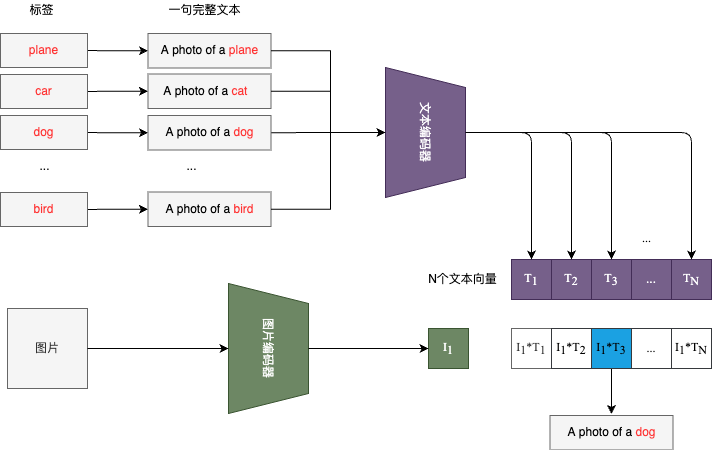

The diagram above was exported from draw.io. Its source (the exported page's mxGraphModel, read from the mxfile embedded in the PNG):
<mxGraphModel dx="773" dy="975" grid="0" gridSize="10" guides="1" tooltips="1" connect="1" arrows="1" fold="1" page="1" pageScale="1" pageWidth="850" pageHeight="1100" background="#ffffff" math="0" shadow="0">
  <root>
    <mxCell id="0" />
    <mxCell id="1" parent="0" />
    <mxCell id="2" value="文本编码器" style="shape=trapezoid;perimeter=trapezoidPerimeter;whiteSpace=wrap;html=1;fixedSize=1;rotation=90;fillColor=#76608a;strokeColor=#432D57;fontColor=#ffffff;" vertex="1" parent="1">
      <mxGeometry x="608" y="166" width="130" height="80" as="geometry" />
    </mxCell>
    <mxCell id="3" value="图片编码器" style="shape=trapezoid;perimeter=trapezoidPerimeter;whiteSpace=wrap;html=1;fixedSize=1;rotation=90;fillColor=#6d8764;fontColor=#ffffff;strokeColor=#3A5431;" vertex="1" parent="1">
      <mxGeometry x="451" y="382" width="130" height="80" as="geometry" />
    </mxCell>
    <mxCell id="4" value="图片" style="whiteSpace=wrap;html=1;aspect=fixed;fillColor=#f5f5f5;fontColor=#333333;strokeColor=#666666;" vertex="1" parent="1">
      <mxGeometry x="255" y="382" width="80" height="80" as="geometry" />
    </mxCell>
    <mxCell id="5" value="" style="endArrow=classic;html=1;entryX=0.5;entryY=1;entryDx=0;entryDy=0;strokeColor=#000000;exitX=1;exitY=0.5;exitDx=0;exitDy=0;" edge="1" parent="1" source="4" target="3">
      <mxGeometry width="50" height="50" relative="1" as="geometry">
        <mxPoint x="396" y="422" as="sourcePoint" />
        <mxPoint x="446" y="402" as="targetPoint" />
      </mxGeometry>
    </mxCell>
    <mxCell id="6" value="&lt;font face=&quot;Times New Roman&quot;&gt;T&lt;span style=&quot;font-size: 10px&quot;&gt;&lt;sub&gt;1&lt;/sub&gt;&lt;/span&gt;&lt;/font&gt;" style="whiteSpace=wrap;html=1;aspect=fixed;fillColor=#76608a;fontColor=#ffffff;strokeColor=#432D57;" vertex="1" parent="1">
      <mxGeometry x="759" y="333" width="40" height="40" as="geometry" />
    </mxCell>
    <mxCell id="7" value="&lt;font face=&quot;Times New Roman&quot;&gt;T&lt;sub&gt;2&lt;/sub&gt;&lt;/font&gt;" style="whiteSpace=wrap;html=1;aspect=fixed;fillColor=#76608a;fontColor=#ffffff;strokeColor=#432D57;" vertex="1" parent="1">
      <mxGeometry x="799" y="333" width="40" height="40" as="geometry" />
    </mxCell>
    <mxCell id="8" value="&lt;font face=&quot;Times New Roman&quot;&gt;T&lt;sub&gt;3&lt;/sub&gt;&lt;/font&gt;" style="whiteSpace=wrap;html=1;aspect=fixed;fillColor=#76608a;fontColor=#ffffff;strokeColor=#432D57;" vertex="1" parent="1">
      <mxGeometry x="839" y="333" width="40" height="40" as="geometry" />
    </mxCell>
    <mxCell id="9" value="..." style="whiteSpace=wrap;html=1;aspect=fixed;fillColor=#76608a;fontColor=#ffffff;strokeColor=#432D57;" vertex="1" parent="1">
      <mxGeometry x="879" y="333" width="40" height="40" as="geometry" />
    </mxCell>
    <mxCell id="10" value="&lt;font face=&quot;Times New Roman&quot;&gt;T&lt;sub&gt;N&lt;/sub&gt;&lt;/font&gt;" style="whiteSpace=wrap;html=1;aspect=fixed;fillColor=#76608a;fontColor=#ffffff;strokeColor=#432D57;" vertex="1" parent="1">
      <mxGeometry x="919" y="333" width="40" height="40" as="geometry" />
    </mxCell>
    <mxCell id="11" value="" style="edgeStyle=segmentEdgeStyle;endArrow=classic;html=1;fontFamily=Times New Roman;exitX=0.5;exitY=0;exitDx=0;exitDy=0;entryX=0.5;entryY=0;entryDx=0;entryDy=0;strokeColor=#000000;" edge="1" parent="1" source="2" target="10">
      <mxGeometry width="50" height="50" relative="1" as="geometry">
        <mxPoint x="656" y="212" as="sourcePoint" />
        <mxPoint x="706" y="162" as="targetPoint" />
      </mxGeometry>
    </mxCell>
    <mxCell id="12" value="" style="edgeStyle=segmentEdgeStyle;endArrow=classic;html=1;fontFamily=Times New Roman;exitX=0.5;exitY=0;exitDx=0;exitDy=0;entryX=0.5;entryY=0;entryDx=0;entryDy=0;strokeColor=#000000;" edge="1" parent="1" source="2" target="8">
      <mxGeometry width="50" height="50" relative="1" as="geometry">
        <mxPoint x="616" y="312" as="sourcePoint" />
        <mxPoint x="666" y="262" as="targetPoint" />
      </mxGeometry>
    </mxCell>
    <mxCell id="13" value="" style="edgeStyle=segmentEdgeStyle;endArrow=classic;html=1;fontFamily=Times New Roman;exitX=0.5;exitY=0;exitDx=0;exitDy=0;strokeColor=#000000;" edge="1" parent="1" source="2" target="7">
      <mxGeometry width="50" height="50" relative="1" as="geometry">
        <mxPoint x="626" y="312" as="sourcePoint" />
        <mxPoint x="676" y="262" as="targetPoint" />
      </mxGeometry>
    </mxCell>
    <mxCell id="14" value="" style="edgeStyle=segmentEdgeStyle;endArrow=classic;html=1;fontFamily=Times New Roman;exitX=0.5;exitY=0;exitDx=0;exitDy=0;strokeColor=#000000;" edge="1" parent="1" source="2" target="6">
      <mxGeometry width="50" height="50" relative="1" as="geometry">
        <mxPoint x="576" y="382" as="sourcePoint" />
        <mxPoint x="626" y="332" as="targetPoint" />
      </mxGeometry>
    </mxCell>
    <mxCell id="15" value="&lt;font face=&quot;Times New Roman&quot;&gt;I&lt;span style=&quot;font-size: 10px&quot;&gt;&lt;sub&gt;1&lt;br&gt;&lt;/sub&gt;&lt;/span&gt;&lt;/font&gt;" style="whiteSpace=wrap;html=1;aspect=fixed;fillColor=#6d8764;fontColor=#ffffff;strokeColor=#3A5431;" vertex="1" parent="1">
      <mxGeometry x="676" y="402" width="40" height="40" as="geometry" />
    </mxCell>
    <mxCell id="16" value="&lt;font face=&quot;Times New Roman&quot;&gt;I&lt;span style=&quot;font-size: 10px&quot;&gt;&lt;sub&gt;1&lt;/sub&gt;&lt;/span&gt;*T&lt;sub&gt;1&lt;/sub&gt;&lt;/font&gt;" style="whiteSpace=wrap;html=1;aspect=fixed;fillColor=#FFFFFF;fontColor=#333333;strokeColor=#666666;" vertex="1" parent="1">
      <mxGeometry x="759" y="402" width="40" height="40" as="geometry" />
    </mxCell>
    <mxCell id="17" value="&lt;font color=&quot;#000000&quot;&gt;&lt;span style=&quot;font-family: &amp;#34;times new roman&amp;#34;&quot;&gt;I&lt;/span&gt;&lt;span style=&quot;font-family: &amp;#34;times new roman&amp;#34; ; font-size: 10px&quot;&gt;&lt;sub&gt;1&lt;/sub&gt;&lt;/span&gt;&lt;span style=&quot;font-family: &amp;#34;times new roman&amp;#34;&quot;&gt;*T&lt;span style=&quot;font-size: 10px&quot;&gt;&lt;sub&gt;2&lt;/sub&gt;&lt;/span&gt;&lt;/span&gt;&lt;/font&gt;" style="whiteSpace=wrap;html=1;aspect=fixed;fillColor=#FFFFFF;strokeColor=#36393d;" vertex="1" parent="1">
      <mxGeometry x="799" y="402" width="40" height="40" as="geometry" />
    </mxCell>
    <mxCell id="18" style="edgeStyle=none;rounded=0;html=1;fontColor=#000000;strokeColor=#000000;" edge="1" parent="1" source="19">
      <mxGeometry relative="1" as="geometry">
        <mxPoint x="859" y="487.42857142857156" as="targetPoint" />
      </mxGeometry>
    </mxCell>
    <mxCell id="19" value="&lt;font color=&quot;#000000&quot;&gt;&lt;span style=&quot;font-family: &amp;#34;times new roman&amp;#34;&quot;&gt;I&lt;/span&gt;&lt;span style=&quot;font-family: &amp;#34;times new roman&amp;#34; ; font-size: 10px&quot;&gt;&lt;sub&gt;1&lt;/sub&gt;&lt;/span&gt;&lt;span style=&quot;font-family: &amp;#34;times new roman&amp;#34;&quot;&gt;*T&lt;/span&gt;&lt;sub style=&quot;font-family: &amp;#34;times new roman&amp;#34;&quot;&gt;3&lt;/sub&gt;&lt;/font&gt;" style="whiteSpace=wrap;html=1;aspect=fixed;strokeColor=#36393d;fillColor=#1BA1E2;" vertex="1" parent="1">
      <mxGeometry x="839" y="402" width="40" height="40" as="geometry" />
    </mxCell>
    <mxCell id="20" value="&lt;font face=&quot;times new roman&quot; color=&quot;#000000&quot;&gt;...&lt;/font&gt;" style="whiteSpace=wrap;html=1;aspect=fixed;fillColor=#FFFFFF;strokeColor=#36393d;" vertex="1" parent="1">
      <mxGeometry x="879" y="402" width="40" height="40" as="geometry" />
    </mxCell>
    <mxCell id="21" value="&lt;font color=&quot;#000000&quot;&gt;&lt;span style=&quot;font-family: &amp;#34;times new roman&amp;#34;&quot;&gt;I&lt;/span&gt;&lt;span style=&quot;font-family: &amp;#34;times new roman&amp;#34; ; font-size: 10px&quot;&gt;&lt;sub&gt;1&lt;/sub&gt;&lt;/span&gt;&lt;span style=&quot;font-family: &amp;#34;times new roman&amp;#34;&quot;&gt;*T&lt;/span&gt;&lt;sub style=&quot;font-family: &amp;#34;times new roman&amp;#34;&quot;&gt;N&lt;/sub&gt;&lt;/font&gt;" style="whiteSpace=wrap;html=1;aspect=fixed;strokeColor=#36393d;fillColor=#FFFFFF;" vertex="1" parent="1">
      <mxGeometry x="919" y="402" width="40" height="40" as="geometry" />
    </mxCell>
    <mxCell id="22" value="..." style="text;html=1;align=center;verticalAlign=middle;resizable=0;points=[];autosize=1;strokeColor=none;fillColor=none;fontFamily=Times New Roman;fontColor=#000000;" vertex="1" parent="1">
      <mxGeometry x="884" y="303" width="19" height="18" as="geometry" />
    </mxCell>
    <mxCell id="23" value="" style="edgeStyle=segmentEdgeStyle;endArrow=classic;html=1;fontFamily=Times New Roman;fontColor=#000000;strokeColor=#000000;entryX=0;entryY=0.5;entryDx=0;entryDy=0;exitX=0.5;exitY=0;exitDx=0;exitDy=0;rounded=0;" edge="1" parent="1" source="3" target="15">
      <mxGeometry width="50" height="50" relative="1" as="geometry">
        <mxPoint x="570" y="722" as="sourcePoint" />
        <mxPoint x="620" y="672" as="targetPoint" />
      </mxGeometry>
    </mxCell>
    <mxCell id="24" value="N个文本向量" style="text;html=1;align=center;verticalAlign=middle;resizable=0;points=[];autosize=1;strokeColor=none;fillColor=none;fontColor=#000000;" vertex="1" parent="1">
      <mxGeometry x="670" y="344" width="79" height="18" as="geometry" />
    </mxCell>
    <mxCell id="25" style="edgeStyle=none;html=1;entryX=0;entryY=0.5;entryDx=0;entryDy=0;fontColor=#000000;strokeColor=#000000;" edge="1" parent="1" source="26" target="36">
      <mxGeometry relative="1" as="geometry" />
    </mxCell>
    <mxCell id="26" value="&lt;font color=&quot;#ff3333&quot;&gt;car&lt;/font&gt;" style="rounded=0;whiteSpace=wrap;html=1;fillColor=#f5f5f5;fontColor=#333333;strokeColor=#666666;" vertex="1" parent="1">
      <mxGeometry x="248" y="148" width="87" height="34" as="geometry" />
    </mxCell>
    <mxCell id="27" style="edgeStyle=none;html=1;entryX=0;entryY=0.5;entryDx=0;entryDy=0;fontColor=#000000;strokeColor=#000000;" edge="1" parent="1" source="28" target="38">
      <mxGeometry relative="1" as="geometry" />
    </mxCell>
    <mxCell id="28" value="&lt;font color=&quot;#ff3333&quot;&gt;dog&lt;/font&gt;" style="rounded=0;whiteSpace=wrap;html=1;fillColor=#f5f5f5;fontColor=#333333;strokeColor=#666666;" vertex="1" parent="1">
      <mxGeometry x="248" y="189" width="87" height="34" as="geometry" />
    </mxCell>
    <mxCell id="29" style="edgeStyle=none;html=1;entryX=0;entryY=0.5;entryDx=0;entryDy=0;fontColor=#000000;strokeColor=#000000;" edge="1" parent="1" source="30" target="39">
      <mxGeometry relative="1" as="geometry" />
    </mxCell>
    <mxCell id="30" value="&lt;font color=&quot;#ff3333&quot;&gt;bird&lt;/font&gt;" style="rounded=0;whiteSpace=wrap;html=1;fillColor=#f5f5f5;fontColor=#333333;strokeColor=#666666;" vertex="1" parent="1">
      <mxGeometry x="248" y="266" width="87" height="34" as="geometry" />
    </mxCell>
    <mxCell id="31" style="edgeStyle=none;html=1;entryX=0;entryY=0.5;entryDx=0;entryDy=0;fontColor=#000000;strokeColor=#000000;" edge="1" parent="1" source="32" target="34">
      <mxGeometry relative="1" as="geometry" />
    </mxCell>
    <mxCell id="32" value="&lt;font color=&quot;#ff3333&quot;&gt;plane&lt;/font&gt;" style="rounded=0;whiteSpace=wrap;html=1;fillColor=#f5f5f5;fontColor=#333333;strokeColor=#666666;" vertex="1" parent="1">
      <mxGeometry x="248" y="107" width="87" height="34" as="geometry" />
    </mxCell>
    <mxCell id="33" value="&lt;font color=&quot;#000000&quot;&gt;...&lt;/font&gt;" style="text;html=1;align=center;verticalAlign=middle;resizable=0;points=[];autosize=1;strokeColor=none;fillColor=none;" vertex="1" parent="1">
      <mxGeometry x="281.5" y="231" width="20" height="18" as="geometry" />
    </mxCell>
    <mxCell id="34" value="&lt;font color=&quot;#000000&quot;&gt;A photo of a&lt;/font&gt;&lt;font color=&quot;#ff3333&quot;&gt; plane&lt;/font&gt;" style="rounded=0;whiteSpace=wrap;html=1;fillColor=#f5f5f5;fontColor=#333333;strokeColor=#666666;" vertex="1" parent="1">
      <mxGeometry x="395.5" y="107" width="123" height="34.5" as="geometry" />
    </mxCell>
    <mxCell id="35" value="&lt;font color=&quot;#000000&quot;&gt;...&lt;/font&gt;" style="text;html=1;align=center;verticalAlign=middle;resizable=0;points=[];autosize=1;strokeColor=none;fillColor=none;" vertex="1" parent="1">
      <mxGeometry x="429" y="231" width="20" height="18" as="geometry" />
    </mxCell>
    <mxCell id="36" value="&lt;div&gt;&lt;font color=&quot;#000000&quot;&gt;&amp;nbsp; &amp;nbsp; A photo of a&lt;/font&gt;&lt;font color=&quot;#ff3333&quot;&gt;&amp;nbsp;cat&lt;/font&gt;&lt;/div&gt;" style="rounded=0;whiteSpace=wrap;html=1;fillColor=#f5f5f5;fontColor=#333333;strokeColor=#666666;align=left;" vertex="1" parent="1">
      <mxGeometry x="395.5" y="147.5" width="123" height="34.5" as="geometry" />
    </mxCell>
    <mxCell id="37" style="edgeStyle=none;html=1;entryX=0.5;entryY=1;entryDx=0;entryDy=0;fontColor=#000000;strokeColor=#000000;rounded=0;" edge="1" parent="1" source="38" target="2">
      <mxGeometry relative="1" as="geometry" />
    </mxCell>
    <mxCell id="38" value="&lt;font color=&quot;#000000&quot;&gt;A photo of a&lt;/font&gt;&lt;font color=&quot;#ff3333&quot;&gt;&amp;nbsp;dog&lt;/font&gt;" style="rounded=0;whiteSpace=wrap;html=1;fillColor=#f5f5f5;fontColor=#333333;strokeColor=#666666;" vertex="1" parent="1">
      <mxGeometry x="395.5" y="189" width="123" height="34.5" as="geometry" />
    </mxCell>
    <mxCell id="39" value="&lt;font color=&quot;#000000&quot;&gt;A photo of a&lt;/font&gt;&lt;font color=&quot;#ff3333&quot;&gt;&amp;nbsp;bird&lt;/font&gt;" style="rounded=0;whiteSpace=wrap;html=1;fillColor=#f5f5f5;fontColor=#333333;strokeColor=#666666;" vertex="1" parent="1">
      <mxGeometry x="395.5" y="265.5" width="123" height="34.5" as="geometry" />
    </mxCell>
    <mxCell id="40" value="标签" style="text;html=1;align=center;verticalAlign=middle;resizable=0;points=[];autosize=1;strokeColor=none;fillColor=none;fontColor=#000000;" vertex="1" parent="1">
      <mxGeometry x="271.5" y="74.5" width="34" height="18" as="geometry" />
    </mxCell>
    <mxCell id="41" value="一句完整文本" style="text;html=1;align=center;verticalAlign=middle;resizable=0;points=[];autosize=1;strokeColor=none;fillColor=none;fontColor=#000000;" vertex="1" parent="1">
      <mxGeometry x="411" y="74.5" width="82" height="18" as="geometry" />
    </mxCell>
    <mxCell id="42" value="" style="edgeStyle=segmentEdgeStyle;endArrow=classic;html=1;rounded=0;fontColor=#000000;strokeColor=#000000;exitX=1;exitY=0.5;exitDx=0;exitDy=0;entryX=0.5;entryY=1;entryDx=0;entryDy=0;" edge="1" parent="1" source="39" target="2">
      <mxGeometry width="50" height="50" relative="1" as="geometry">
        <mxPoint x="554" y="334" as="sourcePoint" />
        <mxPoint x="604" y="284" as="targetPoint" />
        <Array as="points">
          <mxPoint x="578" y="283" />
          <mxPoint x="578" y="206" />
        </Array>
      </mxGeometry>
    </mxCell>
    <mxCell id="43" value="" style="edgeStyle=segmentEdgeStyle;endArrow=classic;html=1;rounded=0;fontColor=#000000;strokeColor=#000000;exitX=1;exitY=0.5;exitDx=0;exitDy=0;entryX=0.5;entryY=1;entryDx=0;entryDy=0;" edge="1" parent="1" source="36" target="2">
      <mxGeometry width="50" height="50" relative="1" as="geometry">
        <mxPoint x="586" y="264" as="sourcePoint" />
        <mxPoint x="636" y="214" as="targetPoint" />
        <Array as="points">
          <mxPoint x="578" y="165" />
          <mxPoint x="578" y="206" />
        </Array>
      </mxGeometry>
    </mxCell>
    <mxCell id="44" value="" style="edgeStyle=segmentEdgeStyle;endArrow=classic;html=1;rounded=0;fontColor=#000000;strokeColor=#000000;exitX=1;exitY=0.5;exitDx=0;exitDy=0;entryX=0.5;entryY=1;entryDx=0;entryDy=0;" edge="1" parent="1" source="34" target="2">
      <mxGeometry width="50" height="50" relative="1" as="geometry">
        <mxPoint x="611" y="325" as="sourcePoint" />
        <mxPoint x="661" y="275" as="targetPoint" />
        <Array as="points">
          <mxPoint x="578" y="124" />
          <mxPoint x="578" y="206" />
        </Array>
      </mxGeometry>
    </mxCell>
    <mxCell id="45" value="&lt;font color=&quot;#000000&quot;&gt;A photo of a&lt;/font&gt;&lt;font color=&quot;#ff3333&quot;&gt;&amp;nbsp;dog&lt;/font&gt;" style="rounded=0;whiteSpace=wrap;html=1;fillColor=#f5f5f5;fontColor=#333333;strokeColor=#666666;" vertex="1" parent="1">
      <mxGeometry x="797.5" y="489" width="123" height="34.5" as="geometry" />
    </mxCell>
  </root>
</mxGraphModel>